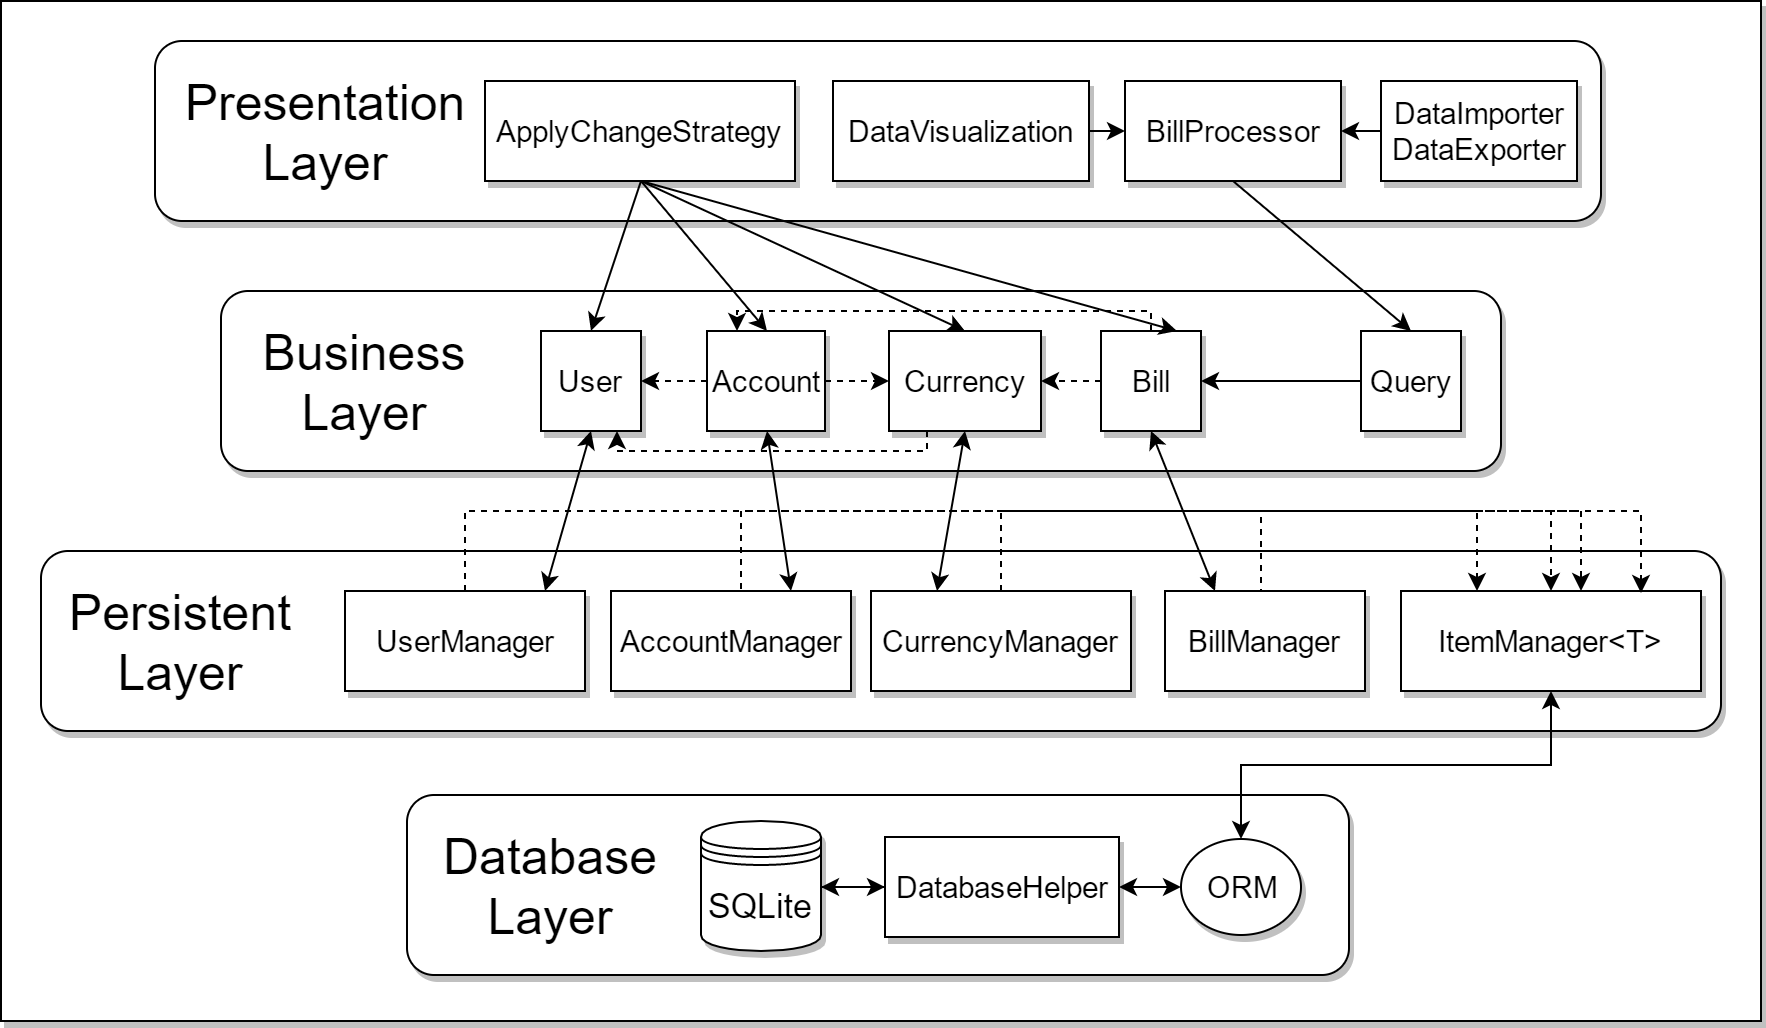

The diagram above was exported from draw.io. Its source (the exported page's mxGraphModel, read from the mxfile embedded in the PNG):
<mxGraphModel dx="1186" dy="666" grid="1" gridSize="10" guides="1" tooltips="1" connect="1" arrows="1" fold="1" page="1" pageScale="1" pageWidth="826" pageHeight="1169" background="#ffffff" math="0" shadow="0">
  <root>
    <mxCell id="0" />
    <mxCell id="1" parent="0" />
    <mxCell id="193" value="" style="whiteSpace=wrap;html=1;shadow=1;" vertex="1" parent="1">
      <mxGeometry x="30" y="70" width="880" height="510" as="geometry" />
    </mxCell>
    <mxCell id="114" value="" style="rounded=1;whiteSpace=wrap;html=1;shadow=1;" parent="1" vertex="1">
      <mxGeometry x="233" y="467" width="471" height="90" as="geometry" />
    </mxCell>
    <mxCell id="115" value="&lt;font style=&quot;font-size: 25px&quot;&gt;Database Layer&lt;/font&gt;" style="text;html=1;strokeColor=none;fillColor=none;align=center;verticalAlign=middle;whiteSpace=wrap;" parent="1" vertex="1">
      <mxGeometry x="255" y="502" width="100" height="20" as="geometry" />
    </mxCell>
    <mxCell id="126" style="edgeStyle=orthogonalEdgeStyle;rounded=0;html=1;exitX=1;exitY=0.5;entryX=0;entryY=0.5;jettySize=auto;orthogonalLoop=1;" parent="1" source="116" target="122" edge="1">
      <mxGeometry relative="1" as="geometry" />
    </mxCell>
    <mxCell id="116" value="&lt;font style=&quot;font-size: 17px&quot;&gt;SQLite&lt;/font&gt;" style="shape=datastore;whiteSpace=wrap;html=1;shadow=1;" parent="1" vertex="1">
      <mxGeometry x="380" y="480" width="60" height="65" as="geometry" />
    </mxCell>
    <mxCell id="125" style="edgeStyle=orthogonalEdgeStyle;rounded=0;html=1;exitX=0;exitY=0.5;entryX=1;entryY=0.5;jettySize=auto;orthogonalLoop=1;" parent="1" source="122" target="116" edge="1">
      <mxGeometry relative="1" as="geometry" />
    </mxCell>
    <mxCell id="192" style="edgeStyle=none;rounded=0;comic=0;html=1;exitX=1;exitY=0.5;entryX=0;entryY=0.5;shadow=0;startArrow=classic;startFill=1;jettySize=auto;orthogonalLoop=1;" edge="1" parent="1" source="122" target="194">
      <mxGeometry relative="1" as="geometry">
        <mxPoint x="615" y="513" as="targetPoint" />
      </mxGeometry>
    </mxCell>
    <mxCell id="122" value="&lt;font style=&quot;font-size: 15px&quot;&gt;DatabaseHelper&lt;/font&gt;" style="html=1;shadow=1;" parent="1" vertex="1">
      <mxGeometry x="472" y="488" width="117" height="50" as="geometry" />
    </mxCell>
    <mxCell id="127" value="" style="rounded=1;whiteSpace=wrap;html=1;shadow=1;" parent="1" vertex="1">
      <mxGeometry x="50" y="345" width="840" height="90" as="geometry" />
    </mxCell>
    <mxCell id="128" value="&lt;font style=&quot;font-size: 25px&quot;&gt;Persistent&lt;/font&gt;&lt;div&gt;&lt;font style=&quot;font-size: 25px&quot;&gt;Layer&lt;/font&gt;&lt;/div&gt;" style="text;html=1;strokeColor=none;fillColor=none;align=center;verticalAlign=middle;whiteSpace=wrap;" parent="1" vertex="1">
      <mxGeometry x="70" y="380" width="100" height="20" as="geometry" />
    </mxCell>
    <mxCell id="196" style="edgeStyle=orthogonalEdgeStyle;rounded=0;comic=0;html=1;exitX=0.5;exitY=1;entryX=0.5;entryY=0;shadow=0;startArrow=classic;startFill=1;jettySize=auto;orthogonalLoop=1;" edge="1" parent="1" source="129" target="194">
      <mxGeometry relative="1" as="geometry" />
    </mxCell>
    <mxCell id="129" value="&lt;font style=&quot;font-size: 15px&quot;&gt;ItemManager&lt;/font&gt;&lt;span style=&quot;font-size: 15px&quot;&gt;&amp;lt;T&amp;gt;&lt;/span&gt;" style="html=1;shadow=1;comic=0;" parent="1" vertex="1">
      <mxGeometry x="730" y="365" width="150" height="50" as="geometry" />
    </mxCell>
    <mxCell id="144" style="edgeStyle=orthogonalEdgeStyle;rounded=0;html=1;exitX=0.5;exitY=0;entryX=0.5;entryY=0;jettySize=auto;orthogonalLoop=1;dashed=1;" parent="1" source="132" target="129" edge="1">
      <mxGeometry relative="1" as="geometry">
        <Array as="points">
          <mxPoint x="262" y="325" />
          <mxPoint x="805" y="325" />
        </Array>
      </mxGeometry>
    </mxCell>
    <mxCell id="132" value="&lt;span style=&quot;font-size: 15px&quot;&gt;UserManager&lt;/span&gt;" style="html=1;shadow=1;comic=0;" parent="1" vertex="1">
      <mxGeometry x="202" y="365" width="120" height="50" as="geometry" />
    </mxCell>
    <mxCell id="143" style="edgeStyle=orthogonalEdgeStyle;rounded=0;html=1;exitX=0.5;exitY=0;entryX=0.25;entryY=0;jettySize=auto;orthogonalLoop=1;dashed=1;" parent="1" source="133" target="129" edge="1">
      <mxGeometry relative="1" as="geometry">
        <Array as="points">
          <mxPoint x="400" y="325" />
          <mxPoint x="768" y="325" />
        </Array>
      </mxGeometry>
    </mxCell>
    <mxCell id="133" value="&lt;span style=&quot;font-size: 15px&quot;&gt;AccountManager&lt;/span&gt;" style="html=1;shadow=1;comic=0;" parent="1" vertex="1">
      <mxGeometry x="335" y="365" width="120" height="50" as="geometry" />
    </mxCell>
    <mxCell id="138" style="edgeStyle=orthogonalEdgeStyle;rounded=0;html=1;exitX=0.5;exitY=0;jettySize=auto;orthogonalLoop=1;dashed=1;" parent="1" source="134" target="129" edge="1">
      <mxGeometry relative="1" as="geometry">
        <mxPoint x="820" y="365" as="targetPoint" />
        <Array as="points">
          <mxPoint x="530" y="325" />
          <mxPoint x="820" y="325" />
        </Array>
      </mxGeometry>
    </mxCell>
    <mxCell id="134" value="&lt;span style=&quot;font-size: 15px&quot;&gt;CurrencyManager&lt;/span&gt;" style="html=1;shadow=1;comic=0;" parent="1" vertex="1">
      <mxGeometry x="465" y="365" width="130" height="50" as="geometry" />
    </mxCell>
    <mxCell id="140" style="edgeStyle=orthogonalEdgeStyle;rounded=0;html=1;exitX=0.5;exitY=0;jettySize=auto;orthogonalLoop=1;dashed=1;" parent="1" source="135" edge="1">
      <mxGeometry relative="1" as="geometry">
        <mxPoint x="850" y="366" as="targetPoint" />
        <Array as="points">
          <mxPoint x="660" y="325" />
          <mxPoint x="850" y="325" />
        </Array>
      </mxGeometry>
    </mxCell>
    <mxCell id="135" value="&lt;span style=&quot;font-size: 15px&quot;&gt;BillManager&lt;/span&gt;" style="html=1;shadow=1;comic=0;" parent="1" vertex="1">
      <mxGeometry x="612" y="365" width="100" height="50" as="geometry" />
    </mxCell>
    <mxCell id="146" value="" style="rounded=1;whiteSpace=wrap;html=1;shadow=1;" parent="1" vertex="1">
      <mxGeometry x="140" y="215" width="640" height="90" as="geometry" />
    </mxCell>
    <mxCell id="147" value="&lt;font style=&quot;font-size: 25px&quot;&gt;Business&lt;/font&gt;&lt;div&gt;&lt;font style=&quot;font-size: 25px&quot;&gt;Layer&lt;/font&gt;&lt;/div&gt;" style="text;html=1;strokeColor=none;fillColor=none;align=center;verticalAlign=middle;whiteSpace=wrap;" parent="1" vertex="1">
      <mxGeometry x="162" y="250" width="100" height="20" as="geometry" />
    </mxCell>
    <mxCell id="166" style="rounded=0;html=1;exitX=0.5;exitY=1;entryX=0.25;entryY=0;jettySize=auto;orthogonalLoop=1;startArrow=classic;startFill=1;" parent="1" source="148" edge="1">
      <mxGeometry relative="1" as="geometry">
        <mxPoint x="302" y="365" as="targetPoint" />
      </mxGeometry>
    </mxCell>
    <mxCell id="148" value="&lt;span style=&quot;font-size: 15px&quot;&gt;User&lt;/span&gt;" style="html=1;shadow=1;" parent="1" vertex="1">
      <mxGeometry x="300" y="235" width="50" height="50" as="geometry" />
    </mxCell>
    <mxCell id="153" style="rounded=0;html=1;exitX=0.5;exitY=1;jettySize=auto;orthogonalLoop=1;startArrow=classic;startFill=1;entryX=0.75;entryY=0;" parent="1" source="149" target="133" edge="1">
      <mxGeometry relative="1" as="geometry">
        <mxPoint x="413" y="360" as="targetPoint" />
      </mxGeometry>
    </mxCell>
    <mxCell id="160" style="edgeStyle=orthogonalEdgeStyle;rounded=0;html=1;exitX=0;exitY=0.5;entryX=1;entryY=0.5;jettySize=auto;orthogonalLoop=1;dashed=1;" parent="1" source="149" target="148" edge="1">
      <mxGeometry relative="1" as="geometry" />
    </mxCell>
    <mxCell id="162" style="edgeStyle=orthogonalEdgeStyle;rounded=0;html=1;exitX=1;exitY=0.5;entryX=0;entryY=0.5;jettySize=auto;orthogonalLoop=1;dashed=1;" parent="1" source="149" target="150" edge="1">
      <mxGeometry relative="1" as="geometry" />
    </mxCell>
    <mxCell id="149" value="&lt;span style=&quot;font-size: 15px&quot;&gt;Account&lt;/span&gt;" style="html=1;shadow=1;" parent="1" vertex="1">
      <mxGeometry x="383" y="235" width="59" height="50" as="geometry" />
    </mxCell>
    <mxCell id="154" style="rounded=0;html=1;exitX=0.5;exitY=1;entryX=0.25;entryY=0;jettySize=auto;orthogonalLoop=1;startArrow=classic;startFill=1;" parent="1" source="150" target="134" edge="1">
      <mxGeometry relative="1" as="geometry">
        <mxPoint x="570" y="365" as="targetPoint" />
      </mxGeometry>
    </mxCell>
    <mxCell id="161" style="edgeStyle=orthogonalEdgeStyle;rounded=0;html=1;exitX=0.25;exitY=1;entryX=0.75;entryY=1;jettySize=auto;orthogonalLoop=1;dashed=1;" parent="1" source="150" target="148" edge="1">
      <mxGeometry relative="1" as="geometry">
        <Array as="points">
          <mxPoint x="493" y="295" />
          <mxPoint x="338" y="295" />
        </Array>
      </mxGeometry>
    </mxCell>
    <mxCell id="150" value="&lt;span style=&quot;font-size: 15px&quot;&gt;Currency&lt;/span&gt;" style="html=1;shadow=1;" parent="1" vertex="1">
      <mxGeometry x="474" y="235" width="76" height="50" as="geometry" />
    </mxCell>
    <mxCell id="155" style="rounded=0;html=1;exitX=0.5;exitY=1;entryX=0.25;entryY=0;jettySize=auto;orthogonalLoop=1;shadow=0;comic=0;startArrow=classic;startFill=1;" parent="1" source="151" target="135" edge="1">
      <mxGeometry relative="1" as="geometry">
        <mxPoint x="700" y="365" as="targetPoint" />
      </mxGeometry>
    </mxCell>
    <mxCell id="158" style="edgeStyle=orthogonalEdgeStyle;rounded=0;html=1;exitX=0;exitY=0.5;entryX=1;entryY=0.5;jettySize=auto;orthogonalLoop=1;dashed=1;" parent="1" source="151" target="150" edge="1">
      <mxGeometry relative="1" as="geometry" />
    </mxCell>
    <mxCell id="159" style="edgeStyle=orthogonalEdgeStyle;rounded=0;html=1;exitX=0.5;exitY=0;entryX=0.25;entryY=0;jettySize=auto;orthogonalLoop=1;dashed=1;" parent="1" source="151" target="149" edge="1">
      <mxGeometry relative="1" as="geometry">
        <Array as="points">
          <mxPoint x="605" y="225" />
          <mxPoint x="398" y="225" />
        </Array>
      </mxGeometry>
    </mxCell>
    <mxCell id="151" value="&lt;span style=&quot;font-size: 15px&quot;&gt;Bill&lt;/span&gt;" style="html=1;shadow=1;" parent="1" vertex="1">
      <mxGeometry x="580" y="235" width="50" height="50" as="geometry" />
    </mxCell>
    <mxCell id="165" style="edgeStyle=orthogonalEdgeStyle;rounded=0;html=1;exitX=0;exitY=0.5;entryX=1;entryY=0.5;jettySize=auto;orthogonalLoop=1;" parent="1" source="164" target="151" edge="1">
      <mxGeometry relative="1" as="geometry" />
    </mxCell>
    <mxCell id="164" value="&lt;span style=&quot;font-size: 15px&quot;&gt;Query&lt;/span&gt;" style="html=1;shadow=1;" parent="1" vertex="1">
      <mxGeometry x="710" y="235" width="50" height="50" as="geometry" />
    </mxCell>
    <mxCell id="169" value="" style="rounded=1;whiteSpace=wrap;html=1;shadow=1;" parent="1" vertex="1">
      <mxGeometry x="107" y="90" width="723" height="90" as="geometry" />
    </mxCell>
    <mxCell id="170" value="&lt;font style=&quot;font-size: 25px&quot;&gt;Presentation&lt;/font&gt;&lt;div&gt;&lt;font style=&quot;font-size: 25px&quot;&gt;Layer&lt;/font&gt;&lt;/div&gt;" style="text;html=1;strokeColor=none;fillColor=none;align=center;verticalAlign=middle;whiteSpace=wrap;" parent="1" vertex="1">
      <mxGeometry x="142" y="125" width="100" height="20" as="geometry" />
    </mxCell>
    <mxCell id="187" style="edgeStyle=none;rounded=0;comic=0;html=1;exitX=1;exitY=0.5;entryX=0;entryY=0.5;shadow=0;startArrow=none;startFill=0;jettySize=auto;orthogonalLoop=1;" parent="1" source="171" target="172" edge="1">
      <mxGeometry relative="1" as="geometry" />
    </mxCell>
    <mxCell id="171" value="&lt;span style=&quot;font-size: 15px&quot;&gt;DataVisualization&lt;/span&gt;" style="html=1;shadow=1;" parent="1" vertex="1">
      <mxGeometry x="446" y="110" width="128" height="50" as="geometry" />
    </mxCell>
    <mxCell id="186" style="edgeStyle=none;rounded=0;comic=0;html=1;exitX=0.5;exitY=1;entryX=0.5;entryY=0;shadow=0;startArrow=none;startFill=0;jettySize=auto;orthogonalLoop=1;" parent="1" source="172" target="164" edge="1">
      <mxGeometry relative="1" as="geometry" />
    </mxCell>
    <mxCell id="172" value="&lt;span style=&quot;font-size: 15px&quot;&gt;BillProcessor&lt;/span&gt;" style="html=1;shadow=1;" parent="1" vertex="1">
      <mxGeometry x="592" y="110" width="108" height="50" as="geometry" />
    </mxCell>
    <mxCell id="175" style="edgeStyle=none;rounded=0;comic=0;html=1;exitX=0.5;exitY=1;entryX=0.5;entryY=0;shadow=0;startArrow=none;startFill=0;jettySize=auto;orthogonalLoop=1;" parent="1" source="173" target="148" edge="1">
      <mxGeometry relative="1" as="geometry" />
    </mxCell>
    <mxCell id="176" style="edgeStyle=none;rounded=0;comic=0;html=1;exitX=0.5;exitY=1;entryX=0.5;entryY=0;shadow=0;startArrow=none;startFill=0;jettySize=auto;orthogonalLoop=1;" parent="1" source="173" target="149" edge="1">
      <mxGeometry relative="1" as="geometry" />
    </mxCell>
    <mxCell id="177" style="edgeStyle=none;rounded=0;comic=0;html=1;exitX=0.5;exitY=1;entryX=0.5;entryY=0;shadow=0;startArrow=none;startFill=0;jettySize=auto;orthogonalLoop=1;" parent="1" source="173" target="150" edge="1">
      <mxGeometry relative="1" as="geometry" />
    </mxCell>
    <mxCell id="178" style="edgeStyle=none;rounded=0;comic=0;html=1;exitX=0.5;exitY=1;entryX=0.75;entryY=0;shadow=0;startArrow=none;startFill=0;jettySize=auto;orthogonalLoop=1;" parent="1" source="173" target="151" edge="1">
      <mxGeometry relative="1" as="geometry" />
    </mxCell>
    <mxCell id="173" value="&lt;span style=&quot;font-size: 15px&quot;&gt;ApplyChangeStrategy&lt;/span&gt;" style="html=1;shadow=1;" parent="1" vertex="1">
      <mxGeometry x="272" y="110" width="155" height="50" as="geometry" />
    </mxCell>
    <mxCell id="180" style="edgeStyle=none;rounded=0;comic=0;html=1;exitX=1;exitY=0.5;entryX=1;entryY=0.5;shadow=0;startArrow=none;startFill=0;jettySize=auto;orthogonalLoop=1;" parent="1" source="171" target="171" edge="1">
      <mxGeometry relative="1" as="geometry" />
    </mxCell>
    <mxCell id="182" style="edgeStyle=none;rounded=0;comic=0;html=1;exitX=0.5;exitY=0;shadow=0;startArrow=none;startFill=0;jettySize=auto;orthogonalLoop=1;" parent="1" source="171" target="171" edge="1">
      <mxGeometry relative="1" as="geometry" />
    </mxCell>
    <mxCell id="188" style="edgeStyle=none;rounded=0;comic=0;html=1;exitX=0;exitY=0.5;entryX=1;entryY=0.5;shadow=0;startArrow=none;startFill=0;jettySize=auto;orthogonalLoop=1;" parent="1" source="185" target="172" edge="1">
      <mxGeometry relative="1" as="geometry" />
    </mxCell>
    <mxCell id="185" value="&lt;span style=&quot;font-size: 15px&quot;&gt;DataImporter&lt;/span&gt;&lt;div&gt;&lt;span style=&quot;font-size: 15px&quot;&gt;DataExporter&lt;/span&gt;&lt;/div&gt;" style="html=1;shadow=1;" parent="1" vertex="1">
      <mxGeometry x="720" y="110" width="98" height="50" as="geometry" />
    </mxCell>
    <mxCell id="190" style="edgeStyle=none;rounded=0;comic=0;html=1;exitX=1;exitY=0.75;entryX=1;entryY=0.75;shadow=0;startArrow=none;startFill=0;jettySize=auto;orthogonalLoop=1;" parent="1" source="169" target="169" edge="1">
      <mxGeometry relative="1" as="geometry" />
    </mxCell>
    <mxCell id="194" value="&lt;font style=&quot;font-size: 15px&quot;&gt;ORM&lt;/font&gt;" style="ellipse;whiteSpace=wrap;html=1;rounded=0;shadow=1;glass=0;comic=0;" vertex="1" parent="1">
      <mxGeometry x="620" y="489" width="60" height="48" as="geometry" />
    </mxCell>
    <mxCell id="195" style="edgeStyle=none;rounded=0;comic=0;html=1;entryX=0.5;entryY=0;shadow=0;startArrow=classic;startFill=1;jettySize=auto;orthogonalLoop=1;" edge="1" parent="1" source="194" target="194">
      <mxGeometry relative="1" as="geometry" />
    </mxCell>
  </root>
</mxGraphModel>